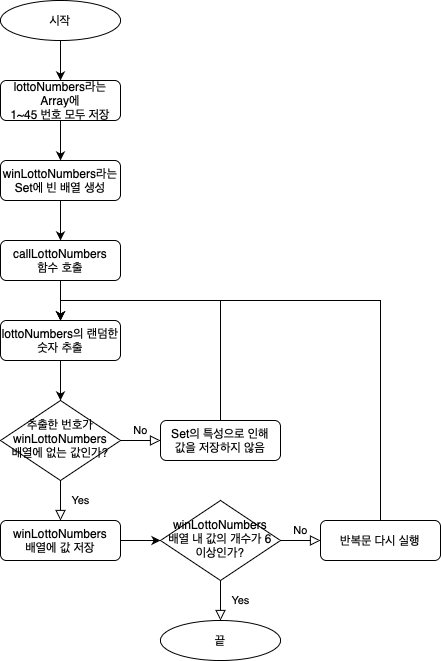

The diagram above was exported from draw.io. Its source (the exported page's mxGraphModel, read from the mxfile embedded in the PNG):
<mxGraphModel dx="830" dy="549" grid="1" gridSize="10" guides="1" tooltips="1" connect="1" arrows="1" fold="1" page="1" pageScale="1" pageWidth="827" pageHeight="1169" math="0" shadow="0">
  <root>
    <mxCell id="WIyWlLk6GJQsqaUBKTNV-0" />
    <mxCell id="WIyWlLk6GJQsqaUBKTNV-1" parent="WIyWlLk6GJQsqaUBKTNV-0" />
    <mxCell id="N561PVMmy4FgQmJjsQbL-18" style="edgeStyle=orthogonalEdgeStyle;rounded=0;orthogonalLoop=1;jettySize=auto;html=1;exitX=0.5;exitY=1;exitDx=0;exitDy=0;entryX=0.5;entryY=0;entryDx=0;entryDy=0;" edge="1" parent="WIyWlLk6GJQsqaUBKTNV-1" source="WIyWlLk6GJQsqaUBKTNV-3" target="N561PVMmy4FgQmJjsQbL-17">
      <mxGeometry relative="1" as="geometry" />
    </mxCell>
    <mxCell id="WIyWlLk6GJQsqaUBKTNV-3" value="lottoNumbers라는 Array에&lt;br&gt;1~45 번호 모두 저장" style="rounded=1;whiteSpace=wrap;html=1;fontSize=12;glass=0;strokeWidth=1;shadow=0;" parent="WIyWlLk6GJQsqaUBKTNV-1" vertex="1">
      <mxGeometry x="160" y="160" width="120" height="40" as="geometry" />
    </mxCell>
    <mxCell id="WIyWlLk6GJQsqaUBKTNV-4" value="Yes" style="rounded=0;html=1;jettySize=auto;orthogonalLoop=1;fontSize=11;endArrow=block;endFill=0;endSize=8;strokeWidth=1;shadow=0;labelBackgroundColor=none;edgeStyle=orthogonalEdgeStyle;" parent="WIyWlLk6GJQsqaUBKTNV-1" source="WIyWlLk6GJQsqaUBKTNV-6" edge="1">
      <mxGeometry y="20" relative="1" as="geometry">
        <mxPoint as="offset" />
        <mxPoint x="380" y="700" as="targetPoint" />
      </mxGeometry>
    </mxCell>
    <mxCell id="WIyWlLk6GJQsqaUBKTNV-5" value="No" style="edgeStyle=orthogonalEdgeStyle;rounded=0;html=1;jettySize=auto;orthogonalLoop=1;fontSize=11;endArrow=block;endFill=0;endSize=8;strokeWidth=1;shadow=0;labelBackgroundColor=none;" parent="WIyWlLk6GJQsqaUBKTNV-1" source="WIyWlLk6GJQsqaUBKTNV-6" target="WIyWlLk6GJQsqaUBKTNV-7" edge="1">
      <mxGeometry y="10" relative="1" as="geometry">
        <mxPoint as="offset" />
      </mxGeometry>
    </mxCell>
    <mxCell id="WIyWlLk6GJQsqaUBKTNV-6" value="winLottoNumbers&lt;br&gt;배열 내 값의 개수가&amp;nbsp;6 이상인가?" style="rhombus;whiteSpace=wrap;html=1;shadow=0;fontFamily=Helvetica;fontSize=12;align=center;strokeWidth=1;spacing=6;spacingTop=-4;" parent="WIyWlLk6GJQsqaUBKTNV-1" vertex="1">
      <mxGeometry x="320" y="580" width="120" height="80" as="geometry" />
    </mxCell>
    <mxCell id="N561PVMmy4FgQmJjsQbL-15" style="edgeStyle=orthogonalEdgeStyle;rounded=0;orthogonalLoop=1;jettySize=auto;html=1;exitX=0.5;exitY=0;exitDx=0;exitDy=0;entryX=0.5;entryY=0;entryDx=0;entryDy=0;" edge="1" parent="WIyWlLk6GJQsqaUBKTNV-1" source="WIyWlLk6GJQsqaUBKTNV-7" target="N561PVMmy4FgQmJjsQbL-3">
      <mxGeometry relative="1" as="geometry" />
    </mxCell>
    <mxCell id="WIyWlLk6GJQsqaUBKTNV-7" value="반복문 다시 실행" style="rounded=1;whiteSpace=wrap;html=1;fontSize=12;glass=0;strokeWidth=1;shadow=0;" parent="WIyWlLk6GJQsqaUBKTNV-1" vertex="1">
      <mxGeometry x="480" y="600" width="120" height="40" as="geometry" />
    </mxCell>
    <mxCell id="N561PVMmy4FgQmJjsQbL-1" style="edgeStyle=orthogonalEdgeStyle;rounded=0;orthogonalLoop=1;jettySize=auto;html=1;exitX=0.5;exitY=1;exitDx=0;exitDy=0;entryX=0.5;entryY=0;entryDx=0;entryDy=0;" edge="1" parent="WIyWlLk6GJQsqaUBKTNV-1" source="N561PVMmy4FgQmJjsQbL-0" target="WIyWlLk6GJQsqaUBKTNV-3">
      <mxGeometry relative="1" as="geometry" />
    </mxCell>
    <mxCell id="N561PVMmy4FgQmJjsQbL-0" value="시작" style="ellipse;whiteSpace=wrap;html=1;" vertex="1" parent="WIyWlLk6GJQsqaUBKTNV-1">
      <mxGeometry x="160" y="80" width="120" height="40" as="geometry" />
    </mxCell>
    <mxCell id="N561PVMmy4FgQmJjsQbL-11" style="edgeStyle=orthogonalEdgeStyle;rounded=0;orthogonalLoop=1;jettySize=auto;html=1;exitX=0.5;exitY=1;exitDx=0;exitDy=0;entryX=0.5;entryY=0;entryDx=0;entryDy=0;" edge="1" parent="WIyWlLk6GJQsqaUBKTNV-1" source="N561PVMmy4FgQmJjsQbL-2" target="N561PVMmy4FgQmJjsQbL-3">
      <mxGeometry relative="1" as="geometry" />
    </mxCell>
    <mxCell id="N561PVMmy4FgQmJjsQbL-2" value="callLottoNumbers&lt;br&gt;함수 호출" style="rounded=1;whiteSpace=wrap;html=1;fontSize=12;glass=0;strokeWidth=1;shadow=0;" vertex="1" parent="WIyWlLk6GJQsqaUBKTNV-1">
      <mxGeometry x="160" y="320" width="120" height="40" as="geometry" />
    </mxCell>
    <mxCell id="N561PVMmy4FgQmJjsQbL-12" style="edgeStyle=orthogonalEdgeStyle;rounded=0;orthogonalLoop=1;jettySize=auto;html=1;exitX=0.5;exitY=1;exitDx=0;exitDy=0;entryX=0.5;entryY=0;entryDx=0;entryDy=0;" edge="1" parent="WIyWlLk6GJQsqaUBKTNV-1" source="N561PVMmy4FgQmJjsQbL-3" target="N561PVMmy4FgQmJjsQbL-7">
      <mxGeometry relative="1" as="geometry" />
    </mxCell>
    <mxCell id="N561PVMmy4FgQmJjsQbL-3" value="lottoNumbers의 랜덤한 숫자 추출" style="rounded=1;whiteSpace=wrap;html=1;fontSize=12;glass=0;strokeWidth=1;shadow=0;" vertex="1" parent="WIyWlLk6GJQsqaUBKTNV-1">
      <mxGeometry x="160" y="400" width="120" height="40" as="geometry" />
    </mxCell>
    <mxCell id="N561PVMmy4FgQmJjsQbL-14" style="edgeStyle=orthogonalEdgeStyle;rounded=0;orthogonalLoop=1;jettySize=auto;html=1;exitX=1;exitY=0.5;exitDx=0;exitDy=0;entryX=0;entryY=0.5;entryDx=0;entryDy=0;" edge="1" parent="WIyWlLk6GJQsqaUBKTNV-1" source="N561PVMmy4FgQmJjsQbL-4" target="WIyWlLk6GJQsqaUBKTNV-6">
      <mxGeometry relative="1" as="geometry" />
    </mxCell>
    <mxCell id="N561PVMmy4FgQmJjsQbL-4" value="winLottoNumbers &lt;br&gt;배열에 값 저장" style="rounded=1;whiteSpace=wrap;html=1;fontSize=12;glass=0;strokeWidth=1;shadow=0;" vertex="1" parent="WIyWlLk6GJQsqaUBKTNV-1">
      <mxGeometry x="160" y="600" width="120" height="40" as="geometry" />
    </mxCell>
    <mxCell id="N561PVMmy4FgQmJjsQbL-5" value="Yes" style="rounded=0;html=1;jettySize=auto;orthogonalLoop=1;fontSize=11;endArrow=block;endFill=0;endSize=8;strokeWidth=1;shadow=0;labelBackgroundColor=none;edgeStyle=orthogonalEdgeStyle;" edge="1" parent="WIyWlLk6GJQsqaUBKTNV-1" source="N561PVMmy4FgQmJjsQbL-7">
      <mxGeometry y="20" relative="1" as="geometry">
        <mxPoint as="offset" />
        <mxPoint x="220" y="600" as="targetPoint" />
      </mxGeometry>
    </mxCell>
    <mxCell id="N561PVMmy4FgQmJjsQbL-6" value="No" style="edgeStyle=orthogonalEdgeStyle;rounded=0;html=1;jettySize=auto;orthogonalLoop=1;fontSize=11;endArrow=block;endFill=0;endSize=8;strokeWidth=1;shadow=0;labelBackgroundColor=none;" edge="1" parent="WIyWlLk6GJQsqaUBKTNV-1" source="N561PVMmy4FgQmJjsQbL-7" target="N561PVMmy4FgQmJjsQbL-8">
      <mxGeometry y="10" relative="1" as="geometry">
        <mxPoint as="offset" />
      </mxGeometry>
    </mxCell>
    <mxCell id="N561PVMmy4FgQmJjsQbL-7" value="추출한 번호가&lt;br&gt;winLottoNumbers&lt;br&gt;배열에 없는 값인가?" style="rhombus;whiteSpace=wrap;html=1;shadow=0;fontFamily=Helvetica;fontSize=12;align=center;strokeWidth=1;spacing=6;spacingTop=-4;" vertex="1" parent="WIyWlLk6GJQsqaUBKTNV-1">
      <mxGeometry x="160" y="480" width="120" height="80" as="geometry" />
    </mxCell>
    <mxCell id="N561PVMmy4FgQmJjsQbL-13" style="edgeStyle=orthogonalEdgeStyle;rounded=0;orthogonalLoop=1;jettySize=auto;html=1;exitX=0.5;exitY=0;exitDx=0;exitDy=0;entryX=0.5;entryY=0;entryDx=0;entryDy=0;" edge="1" parent="WIyWlLk6GJQsqaUBKTNV-1" source="N561PVMmy4FgQmJjsQbL-8" target="N561PVMmy4FgQmJjsQbL-3">
      <mxGeometry relative="1" as="geometry" />
    </mxCell>
    <mxCell id="N561PVMmy4FgQmJjsQbL-8" value="Set의 특성으로 인해&lt;br&gt;값을 저장하지 않음" style="rounded=1;whiteSpace=wrap;html=1;fontSize=12;glass=0;strokeWidth=1;shadow=0;" vertex="1" parent="WIyWlLk6GJQsqaUBKTNV-1">
      <mxGeometry x="320" y="500" width="120" height="40" as="geometry" />
    </mxCell>
    <mxCell id="N561PVMmy4FgQmJjsQbL-16" value="끝" style="ellipse;whiteSpace=wrap;html=1;" vertex="1" parent="WIyWlLk6GJQsqaUBKTNV-1">
      <mxGeometry x="320" y="700" width="120" height="40" as="geometry" />
    </mxCell>
    <mxCell id="N561PVMmy4FgQmJjsQbL-19" style="edgeStyle=orthogonalEdgeStyle;rounded=0;orthogonalLoop=1;jettySize=auto;html=1;exitX=0.5;exitY=1;exitDx=0;exitDy=0;entryX=0.5;entryY=0;entryDx=0;entryDy=0;" edge="1" parent="WIyWlLk6GJQsqaUBKTNV-1" source="N561PVMmy4FgQmJjsQbL-17" target="N561PVMmy4FgQmJjsQbL-2">
      <mxGeometry relative="1" as="geometry" />
    </mxCell>
    <mxCell id="N561PVMmy4FgQmJjsQbL-17" value="winLottoNumbers라는&lt;br&gt;Set에 빈 배열 생성" style="rounded=1;whiteSpace=wrap;html=1;fontSize=12;glass=0;strokeWidth=1;shadow=0;" vertex="1" parent="WIyWlLk6GJQsqaUBKTNV-1">
      <mxGeometry x="160" y="240" width="120" height="40" as="geometry" />
    </mxCell>
  </root>
</mxGraphModel>